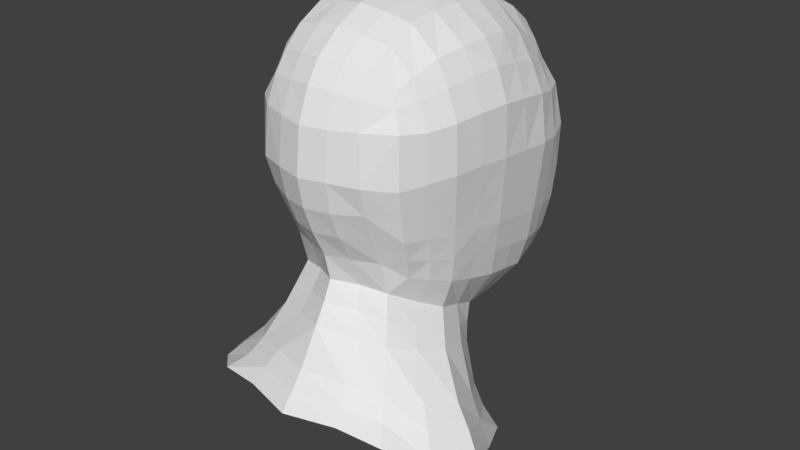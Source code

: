 # Source: Sketchfab_2016_12_24_11_52_21.blend  (saved by Blender 2.78.0; exported with 4.5.12 LTS)
import bpy
from mathutils import Matrix  # noqa: F401  (used for matrix-valued properties, if any)

bpy.ops.wm.read_factory_settings(use_empty=True)
scene = bpy.context.scene
scene.name = 'Scene'

# ---- collections
col_collection_1 = bpy.data.collections.new('Collection 1'); scene.collection.children.link(col_collection_1)

# ---- materials (node trees are filled in below, after node groups)
mat_material = bpy.data.materials.new('Material')
mat_material.alpha_threshold = 0.0
mat_material.use_transparent_shadow = False
mat_material.roughness = 0.5
mat_material.line_color = (0.0, 0.0, 0.0, 1.0)

# ---- material node trees

# ---- world
world_world = bpy.data.worlds.new('World'); scene.world = world_world
world_world.color = (0.05088, 0.05088, 0.05088)
world_world.use_sun_shadow = False
world_world.sun_shadow_jitter_overblur = 0.0
world_world.cycles.sampling_method = 'MANUAL'

# ---- meshes
me_cube = bpy.data.meshes.new('Cube')
me_cube.from_pydata([(-0.5279, -0.2835, 0.8513), (-0.3717, 0.06536, -0.9502), (-0.5363, -0.1609, -0.6208), (-0.5223, -0.2108, -1.079), (-0.4567, -0.325, -0.7723), (-0.3604, 0.4119, -0.9562), (-0.3376, -0.09911, 1.015), (-0.6667, -0.2849, 0.505), (-0.6127, -0.2152, -0.2406), (-0.3138, 0.3026, 0.9429), (-0.325, -0.4807, 0.9865), (-0.6693, -0.2729, 0.1922), (-0.4469, -0.2906, -1.721), (-0.1688, -0.2987, 1.05), (-0.3338, -0.291, 1.011), (-0.4179, -0.1288, -0.8553), (-0.6652, -0.2903, -1.328), (-0.3406, -1.161, -1.235), (-0.4693, -0.7094, -1.578), (-0.4245, 0.1283, -1.864), (-0.1518, -0.8184, 0.8111), (-0.354, -0.9334, 0.1902), (-0.151, 0.6714, 0.7608), (-0.2097, 0.1121, -1.261), (-0.3358, -0.9152, 0.5), (-0.3252, -0.8148, -0.1622), (-0.6937, -0.0754, 0.1782), (-0.6409, -0.4625, 0.1876), (-0.6933, -0.09289, 0.5095), (-0.7002, 0.313, 0.1488), (-0.6395, -0.03559, -0.2625), (-0.5849, -0.3946, -0.2183), (-0.6353, -0.4673, 0.4913), (-0.6752, 0.2897, 0.4571), (-0.642, 0.3221, -0.3117), (-0.2803, 0.1026, -1.564), (-0.3615, 0.7879, 0.154), (-0.211, -0.858, -0.8219), (-0.2735, -1.004, -1.043), (-0.3685, 0.8118, -0.4231), (-0.3636, 0.7619, 0.3994), (-0.1513, -0.7282, -0.5506), (-0.151, 0.7232, -0.9611), (-0.1777, 0.823, 0.4144), (-0.1753, 0.8712, -0.4666), (-0.3021, 0.695, -0.9123), (-0.1727, 0.8307, 0.1399), (-0.1595, -0.8999, -0.1752), (-0.1671, -0.9746, 0.4932), (-0.1735, -1.003, 0.2), (-0.3168, -0.6697, -0.5767), (-0.1623, -0.4954, 1.018), (-0.1629, 0.3288, 0.9864), (-0.1752, -0.09829, 1.07), (-0.5303, -0.3398, -0.5606), (-0.5553, 0.02798, -0.6631), (-0.5416, 0.3352, -0.7226), (-0.4761, -0.7094, -0.1821), (-0.5057, -0.792, 0.165), (-0.4958, -0.7793, 0.485), (-0.569, 0.6342, -0.3542), (-0.5934, 0.6547, 0.142), (-0.5455, 0.6369, 0.3989), (-0.1807, 0.4442, -1.024), (-0.1847, 0.17, -1.046), (-0.3016, 0.6439, 0.7433), (-0.557, -0.4237, -0.974), (-0.3074, -0.7823, 0.785), (-0.4961, -0.4662, 0.8221), (-0.5358, -0.09663, 0.8576), (-0.4981, 0.2805, 0.7936), (-0.753, -0.5457, -1.211), (-0.5205, -0.06312, -1.431), (-0.4184, -0.6058, -0.4663), (-0.4921, 0.5603, -0.6932), (-0.4172, -0.01566, -1.173), (-0.4922, -0.91, -1.08), (-0.4155, -0.7194, 0.6894), (-0.4382, 0.5527, 0.6661), (-0.4054, -0.7879, -0.8534), (-0.7123, -0.0592, -1.691), (-0.9806, -0.6519, -1.444), (-0.6362, -1.104, -1.272), (-0.8532, -0.3528, -1.606), (-0.3871, -0.5077, -0.6735), (-0.3238, -0.6486, 0.8973), (-0.1574, -0.6693, 0.9367), (-0.4049, -0.9352, -1.407), (-0.58, -0.6222, 0.1789), (-0.5328, -0.5577, -0.2035), (-0.5691, -0.628, 0.4727), (-0.6615, -0.7503, -1.151), (-0.4839, -0.4904, -0.5024), (-0.4967, -0.6165, -0.9128), (-0.4592, -0.6238, 0.7518), (-0.8452, -0.9166, -1.366), (-0.5771, -0.1892, -0.4272), (-0.1555, -0.7942, -0.3584), (-0.1588, 0.799, -0.7464), (-0.3185, -0.729, -0.3561), (-0.5616, -0.3663, -0.3856), (-0.5977, -0.003482, -0.4663), (-0.6054, 0.3296, -0.5237), (-0.3267, 0.7606, -0.6988), (-0.4544, -0.656, -0.3205), (-0.5339, 0.5997, -0.5608), (-0.5114, -0.5203, -0.3535), (-0.3665, 0.2414, -0.957), (-0.3279, 0.1046, 0.9978), (-0.1827, 0.3071, -1.035), (-0.1691, 0.1178, 1.042), (-0.6972, 0.1209, 0.1649), (-0.6881, 0.101, 0.4858), (-0.6418, 0.1442, -0.2869), (-0.5461, 0.1826, -0.6959), (-0.5212, 0.09392, 0.8418), (-0.6038, 0.1623, -0.4954), (-0.3318, 0.5562, -0.9409), (-0.3065, 0.4911, 0.8602), (-0.1568, 0.5205, 0.8904), (-0.1659, 0.5837, -0.9925), (-0.6595, 0.484, 0.1262), (-0.6271, 0.4629, 0.4164), (-0.611, 0.4765, -0.3311), (-0.5122, 0.4518, -0.7107), (-0.4674, 0.4274, 0.7206), (-0.573, 0.4642, -0.543), (-0.602, -0.2856, 0.6986), (-0.1505, -0.9029, 0.6799), (-0.1622, 0.7644, 0.6045), (-0.3165, -0.8624, 0.659), (-0.628, -0.1008, 0.7105), (-0.5709, -0.4668, 0.6774), (-0.5971, 0.2756, 0.6416), (-0.3321, 0.7201, 0.5975), (-0.4412, -0.7462, 0.6076), (-0.4766, 0.5825, 0.5518), (-0.5091, -0.6239, 0.6365), (-0.6143, 0.08906, 0.681), (-0.5518, 0.4275, 0.5889), (-0.641, -0.2441, -0.02419), (-0.1655, -0.969, 0.0004685), (-0.174, 0.8566, -0.1777), (-0.3405, -0.8831, 0.008107), (-0.6129, -0.4286, -0.01536), (-0.6671, -0.05564, -0.0423), (-0.6725, 0.3183, -0.08231), (-0.365, 0.8039, -0.1488), (-0.4909, -0.7512, -0.008448), (-0.587, 0.6488, -0.128), (-0.5564, -0.59, -0.01232), (-0.6699, 0.1324, -0.0616), (-0.6361, 0.4829, -0.1066), (-0.4698, -0.1699, -0.9672), (-0.1812, -0.7807, -0.6868), (-0.1957, 0.1406, -1.147), (-0.3892, 0.02226, -1.06), (-0.361, -0.7274, -0.7152), (-0.5068, -0.3744, -0.8732), (-0.4414, -0.5622, -0.7939), (-0.7558, -0.319, -1.464), (-0.307, -1.083, -1.139), (-0.3524, 0.1155, -1.714), (-0.8697, -0.5906, -1.33), (-0.5474, -0.9966, -1.192), (-0.6061, -0.0703, -1.568), (-0.7572, -0.8321, -1.263), (0.0, 0.2771, -1.127), (0.5279, -0.2835, 0.8513), (0.0, -0.2424, -1.784), (0.3717, 0.06536, -0.9502), (0.0, 0.471, -1.078), (0.5363, -0.1609, -0.6208), (0.5223, -0.2108, -1.079), (0.4567, -0.325, -0.7723), (0.3604, 0.4119, -0.9562), (0.0, -0.0971, 1.096), (0.0, 0.3467, 1.01), (0.3376, -0.09911, 1.015), (0.0, -0.5089, 1.042), (0.6667, -0.2849, 0.505), (0.6127, -0.2152, -0.2406), (0.3138, 0.3026, 0.9429), (0.325, -0.4807, 0.9865), (0.6693, -0.2729, 0.1922), (0.4469, -0.2906, -1.721), (0.1688, -0.2987, 1.05), (0.3338, -0.291, 1.011), (0.0, -0.305, 1.075), (0.4179, -0.1288, -0.8553), (0.6652, -0.2903, -1.328), (0.3406, -1.161, -1.235), (0.4693, -0.7094, -1.578), (0.4245, 0.1283, -1.864), (0.0, -1.042, 0.1942), (0.1518, -0.8184, 0.8111), (0.0, -1.012, 0.4901), (0.354, -0.9334, 0.1902), (0.0, -0.9401, -0.1761), (0.151, 0.6714, 0.7608), (0.2097, 0.1121, -1.261), (0.3358, -0.9152, 0.5), (0.3252, -0.8148, -0.1622), (0.6937, -0.0754, 0.1782), (0.6409, -0.4625, 0.1876), (0.6933, -0.09289, 0.5095), (0.7002, 0.313, 0.1488), (0.6395, -0.03559, -0.2625), (0.5849, -0.3946, -0.2183), (0.6353, -0.4673, 0.4913), (0.6752, 0.2897, 0.4571), (0.642, 0.3221, -0.3117), (0.0, 0.8609, 0.129), (0.2803, 0.1026, -1.564), (0.0, 0.8971, -0.4713), (0.3615, 0.7879, 0.154), (0.0, 0.8602, 0.4044), (0.211, -0.858, -0.8219), (0.2735, -1.004, -1.043), (0.3685, 0.8118, -0.4231), (0.3636, 0.7619, 0.3994), (0.1513, -0.7282, -0.5506), (0.151, 0.7232, -0.9611), (0.1777, 0.823, 0.4144), (0.1753, 0.8712, -0.4666), (0.0, 0.7514, -1.01), (0.3021, 0.695, -0.9123), (0.1727, 0.8307, 0.1399), (0.1595, -0.8999, -0.1752), (0.1671, -0.9746, 0.4932), (0.1735, -1.003, 0.2), (0.0, -0.8105, -0.5315), (0.3168, -0.6697, -0.5767), (0.1623, -0.4954, 1.018), (0.1629, 0.3288, 0.9864), (0.1752, -0.09829, 1.07), (0.5303, -0.3398, -0.5606), (0.5553, 0.02798, -0.6631), (0.5416, 0.3352, -0.7226), (0.4761, -0.7094, -0.1821), (0.5057, -0.792, 0.165), (0.4958, -0.7793, 0.485), (0.569, 0.6342, -0.3542), (0.5934, 0.6547, 0.142), (0.5455, 0.6369, 0.3989), (0.1807, 0.4442, -1.024), (0.1847, 0.17, -1.046), (0.0, 0.2642, -1.358), (0.0, 0.2347, -1.663), (0.0, 0.6981, 0.7777), (0.3016, 0.6439, 0.7433), (0.557, -0.4237, -0.974), (0.0, -0.8474, 0.8223), (0.3074, -0.7823, 0.785), (0.4961, -0.4662, 0.8221), (0.5358, -0.09663, 0.8576), (0.4981, 0.2805, 0.7936), (0.753, -0.5457, -1.211), (0.5205, -0.06312, -1.431), (0.4184, -0.6058, -0.4663), (0.4921, 0.5603, -0.6932), (0.4172, -0.01566, -1.173), (0.4922, -0.91, -1.08), (0.4155, -0.7194, 0.6894), (0.4382, 0.5527, 0.6661), (0.0, 0.2368, -1.956), (0.4054, -0.7879, -0.8534), (0.0, -0.7216, -1.613), (0.7123, -0.0592, -1.691), (0.0, -1.076, -1.018), (0.9806, -0.6519, -1.444), (0.0, -0.9453, -0.7875), (0.0, -1.251, -1.241), (0.6362, -1.104, -1.272), (0.8532, -0.3528, -1.606), (0.3871, -0.5077, -0.6735), (0.0, -0.6865, 0.9534), (0.3238, -0.6486, 0.8973), (0.1574, -0.6693, 0.9367), (0.4049, -0.9352, -1.407), (0.58, -0.6222, 0.1789), (0.5328, -0.5577, -0.2035), (0.5691, -0.628, 0.4727), (0.6615, -0.7503, -1.151), (0.4839, -0.4904, -0.5024), (0.4967, -0.6165, -0.9128), (0.4592, -0.6238, 0.7518), (0.0, -0.9562, -1.427), (0.8452, -0.9166, -1.366), (0.5771, -0.1892, -0.4272), (0.1555, -0.7942, -0.3584), (0.1588, 0.799, -0.7464), (0.0, -0.8524, -0.3534), (0.3185, -0.729, -0.3561), (0.5616, -0.3663, -0.3856), (0.5977, -0.003482, -0.4663), (0.6054, 0.3296, -0.5237), (-0.002732, 0.8315, -0.7663), (0.3267, 0.7606, -0.6988), (0.4544, -0.656, -0.3205), (0.5339, 0.5997, -0.5608), (0.5114, -0.5203, -0.3535), (0.0, 0.3735, -1.103), (0.3665, 0.2414, -0.957), (0.0, 0.1273, 1.067), (0.3279, 0.1046, 0.9978), (0.1827, 0.3071, -1.035), (0.1691, 0.1178, 1.042), (0.6972, 0.1209, 0.1649), (0.6881, 0.101, 0.4858), (0.6418, 0.1442, -0.2869), (0.5461, 0.1826, -0.6959), (0.5212, 0.09392, 0.8418), (0.6038, 0.1623, -0.4954), (0.0, 0.6112, -1.044), (0.3318, 0.5562, -0.9409), (0.0, 0.5435, 0.9112), (0.3065, 0.4911, 0.8602), (0.1568, 0.5205, 0.8904), (0.1659, 0.5837, -0.9925), (0.6595, 0.484, 0.1262), (0.6271, 0.4629, 0.4164), (0.611, 0.4765, -0.3311), (0.5122, 0.4518, -0.7107), (0.4674, 0.4274, 0.7206), (0.573, 0.4642, -0.543), (0.602, -0.2856, 0.6986), (0.1505, -0.9029, 0.6799), (0.1622, 0.7644, 0.6045), (0.0, -0.9315, 0.6914), (0.3165, -0.8624, 0.659), (0.628, -0.1008, 0.7105), (0.5709, -0.4668, 0.6774), (0.5971, 0.2756, 0.6416), (0.0, 0.7966, 0.612), (0.3321, 0.7201, 0.5975), (0.4412, -0.7462, 0.6076), (0.4766, 0.5825, 0.5518), (0.5091, -0.6239, 0.6365), (0.6143, 0.08906, 0.681), (0.5518, 0.4275, 0.5889), (0.641, -0.2441, -0.02419), (0.1655, -0.969, 0.0004685), (0.174, 0.8566, -0.1777), (0.0, -1.005, -0.002), (0.3405, -0.8831, 0.008107), (0.6129, -0.4286, -0.01536), (0.6671, -0.05564, -0.0423), (0.6725, 0.3183, -0.08231), (0.0, 0.8919, -0.1854), (0.365, 0.8039, -0.1488), (0.4909, -0.7512, -0.008448), (0.587, 0.6488, -0.128), (0.5564, -0.59, -0.01232), (0.6699, 0.1324, -0.0616), (0.6361, 0.4829, -0.1066), (0.4698, -0.1699, -0.9672), (0.1812, -0.7807, -0.6868), (0.1957, 0.1406, -1.147), (0.3892, 0.02226, -1.06), (0.361, -0.7274, -0.7152), (0.0, -0.8705, -0.6615), (0.5068, -0.3744, -0.8732), (0.0, 0.2717, -1.235), (0.4414, -0.5622, -0.7939), (0.7558, -0.319, -1.464), (0.0, -1.161, -1.129), (0.307, -1.083, -1.139), (0.3524, 0.1155, -1.714), (0.0, 0.2358, -1.809), (0.8697, -0.5906, -1.33), (0.5474, -0.9966, -1.192), (0.6061, -0.0703, -1.568), (0.7572, -0.8321, -1.263)], [], [(144, 31, 89, 150), (27, 88, 90, 32), (267, 287, 87, 18), (79, 93, 91, 76), (160, 165, 80, 83), (161, 164, 82, 17), (100, 54, 92, 106), (18, 87, 95, 81), (132, 137, 94, 68), (15, 4, 54, 2), (159, 158, 66, 93), (84, 50, 73, 92), (109, 107, 5, 63), (120, 117, 45, 42), (107, 114, 56, 5), (117, 124, 74, 45), (1, 15, 2, 55), (176, 53, 13, 188), (163, 160, 83, 81), (145, 30, 8, 140), (110, 52, 9, 108), (108, 9, 70, 115), (119, 22, 65, 118), (118, 65, 78, 125), (13, 14, 10, 51), (86, 85, 67, 20), (14, 0, 68, 10), (85, 94, 77, 67), (53, 6, 14, 13), (6, 69, 0, 14), (101, 55, 2, 96), (26, 11, 7, 28), (66, 3, 16, 71), (366, 161, 17, 272), (188, 13, 51, 179), (194, 196, 48, 49), (131, 127, 0, 69), (314, 120, 42, 225), (19, 12, 83, 80), (329, 252, 20, 128), (158, 153, 3, 66), (316, 249, 22, 119), (302, 109, 63, 171), (344, 141, 47, 198), (265, 169, 12, 19), (276, 86, 20, 252), (304, 177, 52, 110), (292, 97, 41, 231), (361, 154, 37, 271), (297, 225, 42, 98), (212, 46, 43, 216), (334, 129, 22, 249), (271, 37, 38, 269), (75, 23, 35, 72), (349, 214, 44, 142), (156, 155, 23, 75), (49, 48, 24, 21), (21, 24, 59, 58), (128, 20, 67, 130), (130, 67, 77, 135), (141, 143, 25, 47), (97, 99, 50, 41), (143, 148, 57, 25), (99, 104, 73, 50), (140, 8, 31, 144), (150, 89, 57, 148), (96, 2, 54, 100), (106, 92, 73, 104), (11, 27, 32, 7), (127, 132, 68, 0), (88, 58, 59, 90), (137, 135, 77, 94), (111, 112, 33, 29), (121, 122, 62, 61), (138, 115, 70, 133), (139, 125, 78, 136), (151, 146, 34, 113), (116, 102, 56, 114), (152, 149, 60, 123), (126, 105, 74, 124), (287, 272, 17, 87), (3, 75, 72, 16), (153, 156, 75, 3), (37, 79, 76, 38), (169, 267, 18, 12), (154, 157, 79, 37), (165, 162, 19, 80), (93, 66, 71, 91), (142, 44, 39, 147), (147, 39, 60, 149), (98, 42, 45, 103), (103, 45, 74, 105), (46, 36, 40, 43), (129, 134, 65, 22), (36, 61, 62, 40), (134, 136, 78, 65), (23, 247, 248, 35), (155, 363, 247, 23), (12, 18, 81, 83), (87, 17, 82, 95), (164, 166, 95, 82), (166, 163, 81, 95), (179, 51, 86, 276), (162, 369, 265, 19), (10, 68, 94, 85), (51, 10, 85, 86), (4, 84, 92, 54), (157, 159, 93, 79), (39, 103, 105, 60), (44, 98, 103, 39), (123, 60, 105, 126), (113, 34, 102, 116), (89, 106, 104, 57), (8, 96, 100, 31), (25, 57, 104, 99), (47, 25, 99, 97), (214, 297, 98, 44), (198, 47, 97, 292), (30, 101, 96, 8), (31, 100, 106, 89), (30, 113, 116, 101), (101, 116, 114, 55), (145, 151, 113, 30), (131, 69, 115, 138), (26, 28, 112, 111), (176, 304, 110, 53), (167, 64, 109, 302), (6, 108, 115, 69), (53, 110, 108, 6), (1, 55, 114, 107), (64, 1, 107, 109), (34, 123, 126, 102), (102, 126, 124, 56), (146, 152, 123, 34), (133, 70, 125, 139), (29, 33, 122, 121), (177, 316, 119, 52), (171, 63, 120, 314), (9, 118, 125, 70), (52, 119, 118, 9), (5, 56, 124, 117), (63, 5, 117, 120), (33, 133, 139, 122), (28, 131, 138, 112), (40, 62, 136, 134), (43, 40, 134, 129), (122, 139, 136, 62), (112, 138, 133, 33), (90, 59, 135, 137), (7, 32, 132, 127), (24, 130, 135, 59), (48, 128, 130, 24), (216, 43, 129, 334), (196, 329, 128, 48), (28, 7, 127, 131), (32, 90, 137, 132), (29, 121, 152, 146), (26, 111, 151, 145), (36, 147, 149, 61), (46, 142, 147, 36), (121, 61, 149, 152), (111, 29, 146, 151), (88, 150, 148, 58), (11, 140, 144, 27), (21, 58, 148, 143), (49, 21, 143, 141), (212, 349, 142, 46), (194, 49, 141, 344), (26, 145, 140, 11), (27, 144, 150, 88), (50, 84, 159, 157), (64, 167, 363, 155), (41, 50, 157, 154), (15, 1, 156, 153), (1, 64, 155, 156), (231, 41, 154, 361), (4, 15, 153, 158), (84, 4, 158, 159), (35, 248, 369, 162), (91, 71, 163, 166), (76, 91, 166, 164), (72, 35, 162, 165), (269, 38, 161, 366), (71, 16, 160, 163), (38, 76, 164, 161), (16, 72, 165, 160), (346, 353, 281, 208), (204, 209, 282, 280), (267, 192, 279, 287), (266, 262, 283, 285), (365, 274, 268, 372), (367, 191, 273, 371), (294, 301, 284, 236), (192, 270, 288, 279), (332, 254, 286, 338), (189, 172, 236, 174), (364, 285, 251, 362), (275, 284, 259, 232), (306, 245, 175, 303), (319, 222, 226, 315), (303, 175, 238, 311), (315, 226, 260, 323), (170, 237, 172, 189), (176, 188, 186, 235), (370, 270, 274, 365), (347, 341, 181, 207), (307, 305, 182, 234), (305, 312, 256, 182), (318, 317, 250, 199), (317, 324, 264, 250), (186, 233, 183, 187), (278, 195, 253, 277), (187, 183, 254, 168), (277, 253, 263, 286), (235, 186, 187, 178), (178, 187, 168, 255), (295, 289, 172, 237), (203, 205, 180, 184), (251, 257, 190, 173), (366, 272, 191, 367), (188, 179, 233, 186), (194, 230, 229, 196), (331, 255, 168, 326), (314, 225, 222, 319), (193, 268, 274, 185), (329, 327, 195, 252), (362, 251, 173, 356), (316, 318, 199, 249), (302, 171, 245, 306), (344, 198, 228, 342), (265, 193, 185, 169), (276, 252, 195, 278), (304, 307, 234, 177), (292, 231, 221, 290), (361, 271, 217, 357), (297, 291, 222, 225), (212, 216, 223, 227), (334, 249, 199, 328), (271, 269, 218, 217), (261, 258, 213, 200), (349, 343, 224, 214), (359, 261, 200, 358), (230, 197, 201, 229), (197, 240, 241, 201), (327, 330, 253, 195), (330, 336, 263, 253), (342, 228, 202, 345), (290, 221, 232, 293), (345, 202, 239, 351), (293, 232, 259, 299), (341, 346, 208, 181), (353, 351, 239, 281), (289, 294, 236, 172), (301, 299, 259, 284), (184, 180, 209, 204), (326, 168, 254, 332), (280, 282, 241, 240), (338, 286, 263, 336), (308, 206, 210, 309), (320, 243, 244, 321), (339, 333, 256, 312), (340, 337, 264, 324), (354, 310, 211, 348), (313, 311, 238, 296), (355, 322, 242, 352), (325, 323, 260, 300), (287, 279, 191, 272), (173, 190, 258, 261), (356, 173, 261, 359), (217, 218, 262, 266), (169, 185, 192, 267), (357, 217, 266, 360), (372, 268, 193, 368), (285, 283, 257, 251), (343, 350, 219, 224), (350, 352, 242, 219), (291, 298, 226, 222), (298, 300, 260, 226), (227, 223, 220, 215), (328, 199, 250, 335), (215, 220, 244, 243), (335, 250, 264, 337), (200, 213, 248, 247), (358, 200, 247, 363), (185, 274, 270, 192), (279, 288, 273, 191), (371, 273, 288, 373), (373, 288, 270, 370), (179, 276, 278, 233), (368, 193, 265, 369), (183, 277, 286, 254), (233, 278, 277, 183), (174, 236, 284, 275), (360, 266, 285, 364), (219, 242, 300, 298), (224, 219, 298, 291), (322, 325, 300, 242), (310, 313, 296, 211), (281, 239, 299, 301), (181, 208, 294, 289), (202, 293, 299, 239), (228, 290, 293, 202), (214, 224, 291, 297), (198, 292, 290, 228), (207, 181, 289, 295), (208, 281, 301, 294), (207, 295, 313, 310), (295, 237, 311, 313), (347, 207, 310, 354), (331, 339, 312, 255), (203, 308, 309, 205), (176, 235, 307, 304), (167, 302, 306, 246), (178, 255, 312, 305), (235, 178, 305, 307), (170, 303, 311, 237), (246, 306, 303, 170), (211, 296, 325, 322), (296, 238, 323, 325), (348, 211, 322, 355), (333, 340, 324, 256), (206, 320, 321, 210), (177, 234, 318, 316), (171, 314, 319, 245), (182, 256, 324, 317), (234, 182, 317, 318), (175, 315, 323, 238), (245, 319, 315, 175), (210, 321, 340, 333), (205, 309, 339, 331), (220, 335, 337, 244), (223, 328, 335, 220), (321, 244, 337, 340), (309, 210, 333, 339), (282, 338, 336, 241), (180, 326, 332, 209), (201, 241, 336, 330), (229, 201, 330, 327), (216, 334, 328, 223), (196, 229, 327, 329), (205, 331, 326, 180), (209, 332, 338, 282), (206, 348, 355, 320), (203, 347, 354, 308), (215, 243, 352, 350), (227, 215, 350, 343), (320, 355, 352, 243), (308, 354, 348, 206), (280, 240, 351, 353), (184, 204, 346, 341), (197, 345, 351, 240), (230, 342, 345, 197), (212, 227, 343, 349), (194, 344, 342, 230), (203, 184, 341, 347), (204, 280, 353, 346), (232, 360, 364, 275), (246, 358, 363, 167), (221, 357, 360, 232), (189, 356, 359, 170), (170, 359, 358, 246), (231, 361, 357, 221), (174, 362, 356, 189), (275, 364, 362, 174), (213, 368, 369, 248), (283, 373, 370, 257), (262, 371, 373, 283), (258, 372, 368, 213), (269, 366, 367, 218), (257, 370, 365, 190), (218, 367, 371, 262), (190, 365, 372, 258)])
me_cube.materials.append(mat_material)
me_cube.use_remesh_preserve_volume = False
me_cube.use_remesh_preserve_attributes = False
me_cube.use_mirror_vertex_groups = False
me_cube.update()

# ---- objects
ob_head_basemesh = bpy.data.objects.new('Head_basemesh', me_cube)

# ---- transforms, parenting, visibility, modifiers, constraints
ob_head_basemesh.location = (0.0, 0.0, 0.0)
ob_head_basemesh.lock_rotations_4d = False
ob_head_basemesh.empty_display_type = 'ARROWS'
ob_head_basemesh.lineart.crease_threshold = 0.0

# ---- collection membership
col_collection_1.objects.link(ob_head_basemesh)

# ---- scene / render settings (as saved in the file)
scene.frame_start = 1; scene.frame_end = 250; scene.frame_set(1)
scene.render.engine = 'BLENDER_EEVEE_NEXT'
scene.render.resolution_percentage = 50
scene.render.dither_intensity = 0.0
scene.cycles.use_denoising = False
scene.cycles.samples = 128
scene.cycles.sampling_pattern = 'TABULATED_SOBOL'
scene.cycles.light_sampling_threshold = 0.0
scene.cycles.use_adaptive_sampling = False
scene.cycles.use_light_tree = False
scene.cycles.blur_glossy = 0.0
scene.cycles.sample_clamp_indirect = 0.0
scene.view_settings.view_transform = 'Standard'
bpy.context.view_layer.update()

# ---- added for rendering (the .blend has no active camera and no usable light): camera, sun
cam_auto = bpy.data.cameras.new('AutoCamera')
cam_auto.lens = 50.0
cam_auto.sensor_width = 36.0
cam_auto.clip_end = 1000.0
ob_auto_camera = bpy.data.objects.new('AutoCamera', cam_auto)
scene.collection.objects.link(ob_auto_camera)
ob_auto_camera.location = (3.90084, -4.85813, 2.69073)
ob_auto_camera.rotation_euler = (1.09748, -7.21219e-08, 0.694738)
scene.camera = ob_auto_camera
light_auto_sun = bpy.data.lights.new('AutoSun', 'SUN')
light_auto_sun.energy = 3.0
light_auto_sun.angle = 0.0523599
ob_auto_sun = bpy.data.objects.new('AutoSun', light_auto_sun)
scene.collection.objects.link(ob_auto_sun)
ob_auto_sun.rotation_euler = (0.872665, 0.174533, 0.523599)
bpy.context.view_layer.update()
